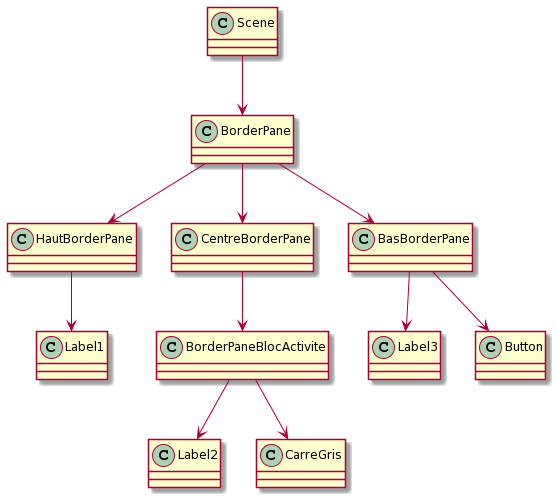

The diagram above was rendered by PlantUML. Its source (embedded in the PNG):
@startuml
class Scene{}
class BorderPane{}

class HautBorderPane{}
class Label1{}

class CentreBorderPane{}
class BorderPaneBlocActivite{}
class Label2{}
class CarreGris{}

class BasBorderPane{}
class Label3{}
class Button{}


Scene --> BorderPane
BorderPane --> HautBorderPane

HautBorderPane --> Label1

BorderPane --> CentreBorderPane
CentreBorderPane --> BorderPaneBlocActivite
BorderPaneBlocActivite --> Label2
BorderPaneBlocActivite --> CarreGris

BorderPane --> BasBorderPane
BasBorderPane --> Label3
BasBorderPane --> Button
@enduml